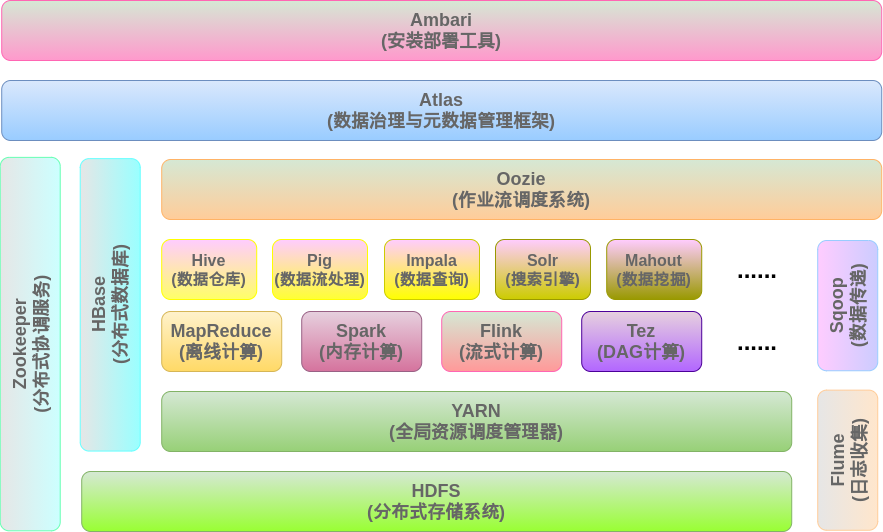

The diagram above was exported from draw.io. Its source (the exported page's mxGraphModel, read from the mxfile embedded in the PNG):
<mxGraphModel dx="526" dy="337" grid="1" gridSize="10" guides="1" tooltips="1" connect="1" arrows="1" fold="1" page="1" pageScale="1" pageWidth="3300" pageHeight="4681" math="0" shadow="0">
  <root>
    <mxCell id="0" />
    <mxCell id="1" parent="0" />
    <mxCell id="2" value="&lt;font style=&quot;font-size: 18px&quot; color=&quot;#666666&quot;&gt;&lt;b&gt;MapReduce&lt;br&gt;(离线计算)&lt;/b&gt;&lt;/font&gt;" style="rounded=1;whiteSpace=wrap;html=1;fillColor=#fff2cc;strokeColor=#d6b656;gradientColor=#ffd966;" parent="1" vertex="1">
      <mxGeometry x="308.22" y="451" width="120" height="60" as="geometry" />
    </mxCell>
    <mxCell id="3" value="&lt;font style=&quot;font-size: 18px&quot; color=&quot;#666666&quot;&gt;&lt;b&gt;Spark&lt;br&gt;(内存计算)&lt;/b&gt;&lt;/font&gt;" style="rounded=1;whiteSpace=wrap;html=1;fillColor=#e6d0de;strokeColor=#996185;gradientColor=#d5739d;" parent="1" vertex="1">
      <mxGeometry x="448.22" y="451" width="120" height="60" as="geometry" />
    </mxCell>
    <mxCell id="4" value="&lt;font style=&quot;font-size: 18px&quot; color=&quot;#666666&quot;&gt;&lt;b&gt;Tez&lt;br&gt;(DAG计算)&lt;/b&gt;&lt;/font&gt;" style="rounded=1;whiteSpace=wrap;html=1;fillColor=#e6d0de;gradientColor=#B266FF;strokeColor=#4C0099;" parent="1" vertex="1">
      <mxGeometry x="728.22" y="451" width="120" height="60" as="geometry" />
    </mxCell>
    <mxCell id="5" value="&lt;font style=&quot;font-size: 18px&quot; color=&quot;#666666&quot;&gt;&lt;b&gt;Flink&lt;br&gt;(流式计算)&lt;/b&gt;&lt;/font&gt;" style="rounded=1;whiteSpace=wrap;html=1;fillColor=#d5e8d4;gradientColor=#FF9999;strokeColor=#FF66B3;" parent="1" vertex="1">
      <mxGeometry x="588.22" y="451" width="120" height="60" as="geometry" />
    </mxCell>
    <mxCell id="6" value="&lt;font color=&quot;#666666&quot;&gt;&lt;b style=&quot;font-size: 16px&quot;&gt;&lt;font style=&quot;font-size: 16px&quot;&gt;Hive&lt;br&gt;(数据仓库)&lt;/font&gt;&lt;br&gt;&lt;/b&gt;&lt;/font&gt;" style="rounded=1;whiteSpace=wrap;html=1;fillColor=#FFCCFF;gradientColor=#FFFF66;strokeColor=#FFFF00;" parent="1" vertex="1">
      <mxGeometry x="308.22" y="379" width="95" height="60" as="geometry" />
    </mxCell>
    <mxCell id="9" value="&lt;font color=&quot;#666666&quot;&gt;&lt;b style=&quot;font-size: 16px&quot;&gt;&lt;font style=&quot;font-size: 16px&quot;&gt;Pig&lt;br&gt;(数据流处理)&lt;/font&gt;&lt;br&gt;&lt;/b&gt;&lt;/font&gt;" style="rounded=1;whiteSpace=wrap;html=1;fillColor=#FFCCFF;strokeColor=#FFFF00;gradientColor=#FFFF33;" parent="1" vertex="1">
      <mxGeometry x="419" y="379" width="95" height="60" as="geometry" />
    </mxCell>
    <mxCell id="10" value="&lt;font color=&quot;#666666&quot;&gt;&lt;b style=&quot;font-size: 16px&quot;&gt;&lt;font style=&quot;font-size: 16px&quot;&gt;Impala&lt;br&gt;(数据查询)&lt;/font&gt;&lt;br&gt;&lt;/b&gt;&lt;/font&gt;" style="rounded=1;whiteSpace=wrap;html=1;fillColor=#FFCCFF;strokeColor=#CCCC00;gradientColor=#FFFF00;" parent="1" vertex="1">
      <mxGeometry x="531" y="379" width="95" height="60" as="geometry" />
    </mxCell>
    <mxCell id="11" value="&lt;font style=&quot;font-size: 24px&quot;&gt;&lt;b&gt;......&lt;/b&gt;&lt;/font&gt;" style="text;html=1;strokeColor=none;fillColor=none;align=center;verticalAlign=middle;whiteSpace=wrap;rounded=0;" parent="1" vertex="1">
      <mxGeometry x="884.22" y="471" width="40" height="20" as="geometry" />
    </mxCell>
    <mxCell id="12" value="&lt;font style=&quot;font-size: 24px&quot;&gt;&lt;b&gt;......&lt;/b&gt;&lt;/font&gt;" style="text;html=1;strokeColor=none;fillColor=none;align=center;verticalAlign=middle;whiteSpace=wrap;rounded=0;" parent="1" vertex="1">
      <mxGeometry x="884.22" y="399" width="40" height="20" as="geometry" />
    </mxCell>
    <mxCell id="13" value="&lt;b style=&quot;color: rgb(102 , 102 , 102) ; font-size: 18px&quot;&gt;YARN&lt;br&gt;(全局资源调度管理器)&lt;/b&gt;" style="rounded=1;whiteSpace=wrap;html=1;strokeColor=#82b366;fillColor=#d5e8d4;gradientColor=#97d077;" parent="1" vertex="1">
      <mxGeometry x="308.22" y="531" width="630" height="60" as="geometry" />
    </mxCell>
    <mxCell id="14" value="&lt;b style=&quot;color: rgb(102 , 102 , 102) ; font-size: 18px&quot;&gt;HDFS&lt;br&gt;(分布式存储系统)&lt;/b&gt;" style="rounded=1;whiteSpace=wrap;html=1;strokeColor=#82b366;fillColor=#d5e8d4;gradientColor=#99FF33;" parent="1" vertex="1">
      <mxGeometry x="228.22" y="611" width="710" height="60" as="geometry" />
    </mxCell>
    <mxCell id="15" value="&lt;font color=&quot;#666666&quot;&gt;&lt;span style=&quot;font-size: 18px&quot;&gt;&lt;b&gt;HBase&lt;br&gt;(分布式数据库)&lt;br&gt;&lt;/b&gt;&lt;/span&gt;&lt;/font&gt;" style="rounded=1;whiteSpace=wrap;html=1;fillColor=#E6E6E6;gradientColor=#99FFFF;rotation=-90;strokeColor=#66FFFF;" parent="1" vertex="1">
      <mxGeometry x="110.5" y="414.34000000000003" width="292.43" height="60" as="geometry" />
    </mxCell>
    <mxCell id="16" value="&lt;font color=&quot;#666666&quot;&gt;&lt;span style=&quot;font-size: 18px&quot;&gt;&lt;b&gt;Zookeeper&lt;br&gt;(分布式协调服务)&lt;br&gt;&lt;/b&gt;&lt;/span&gt;&lt;/font&gt;" style="rounded=1;whiteSpace=wrap;html=1;fillColor=#E6E6E6;rotation=-90;gradientColor=#CCFFFF;strokeColor=#66FFB3;" parent="1" vertex="1">
      <mxGeometry x="-10" y="453.59" width="373.44" height="60" as="geometry" />
    </mxCell>
    <mxCell id="17" value="&lt;b style=&quot;color: rgb(102 , 102 , 102) ; font-size: 18px&quot;&gt;Oozie&lt;br&gt;(作业流调度系统)&lt;/b&gt;" style="rounded=1;whiteSpace=wrap;html=1;fillColor=#d5e8d4;gradientColor=#FFCC99;strokeColor=#FFB366;" parent="1" vertex="1">
      <mxGeometry x="308.22" y="299" width="720" height="60" as="geometry" />
    </mxCell>
    <mxCell id="18" value="&lt;font color=&quot;#666666&quot;&gt;&lt;span style=&quot;font-size: 18px&quot;&gt;&lt;b&gt;Sqoop&lt;br&gt;(数据传递)&lt;br&gt;&lt;/b&gt;&lt;/span&gt;&lt;/font&gt;" style="rounded=1;whiteSpace=wrap;html=1;fillColor=#FFCCFF;rotation=-90;gradientColor=#CCCCFF;strokeColor=#99CCFF;" parent="1" vertex="1">
      <mxGeometry x="929.1" y="415.13" width="130.25" height="60" as="geometry" />
    </mxCell>
    <mxCell id="19" value="&lt;font color=&quot;#666666&quot;&gt;&lt;span style=&quot;font-size: 18px&quot;&gt;&lt;b&gt;Flume&lt;br&gt;(日志收集)&lt;br&gt;&lt;/b&gt;&lt;/span&gt;&lt;/font&gt;" style="rounded=1;whiteSpace=wrap;html=1;rotation=-90;gradientColor=#FFE6CC;fillColor=#E6E6E6;strokeColor=#FFCC99;" parent="1" vertex="1">
      <mxGeometry x="924.1700000000001" y="569.7" width="140.12" height="60" as="geometry" />
    </mxCell>
    <mxCell id="20" value="&lt;b style=&quot;color: rgb(102 , 102 , 102) ; font-size: 18px&quot;&gt;Atlas&lt;br&gt;(数据治理与元数据管理框架)&lt;/b&gt;" style="rounded=1;whiteSpace=wrap;html=1;fillColor=#dae8fc;strokeColor=#6c8ebf;gradientColor=#99CCFF;" parent="1" vertex="1">
      <mxGeometry x="148.22" y="220" width="880" height="60" as="geometry" />
    </mxCell>
    <mxCell id="21" value="&lt;b style=&quot;color: rgb(102 , 102 , 102) ; font-size: 18px&quot;&gt;Ambari&lt;br&gt;(安装部署工具)&lt;/b&gt;" style="rounded=1;whiteSpace=wrap;html=1;fillColor=#d5e8d4;gradientColor=#FF99CC;strokeColor=#FF66B3;" parent="1" vertex="1">
      <mxGeometry x="148.22" y="140" width="880" height="60" as="geometry" />
    </mxCell>
    <mxCell id="22" value="&lt;font color=&quot;#666666&quot;&gt;&lt;span style=&quot;font-size: 16px&quot;&gt;&lt;b&gt;Solr&lt;br&gt;(搜索引擎)&lt;br&gt;&lt;/b&gt;&lt;/span&gt;&lt;/font&gt;" style="rounded=1;whiteSpace=wrap;html=1;fillColor=#FFCCFF;strokeColor=#999900;gradientColor=#CCCC00;" vertex="1" parent="1">
      <mxGeometry x="642" y="379" width="95" height="60" as="geometry" />
    </mxCell>
    <mxCell id="23" value="&lt;font color=&quot;#666666&quot;&gt;&lt;span style=&quot;font-size: 16px&quot;&gt;&lt;b&gt;Mahout&lt;br&gt;(数据挖掘)&lt;br&gt;&lt;/b&gt;&lt;/span&gt;&lt;/font&gt;" style="rounded=1;whiteSpace=wrap;html=1;fillColor=#FFCCFF;strokeColor=#999900;gradientColor=#999900;" vertex="1" parent="1">
      <mxGeometry x="753.22" y="379" width="95" height="60" as="geometry" />
    </mxCell>
  </root>
</mxGraphModel>